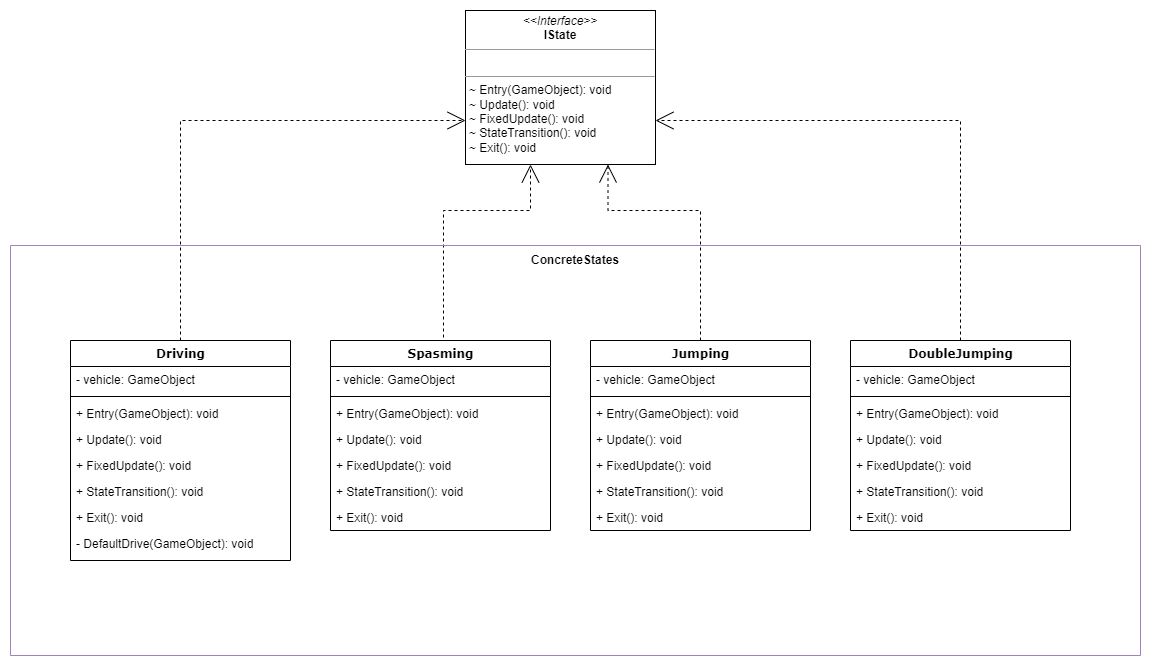

The diagram above was exported from draw.io. Its source (the exported page's mxGraphModel, read from the mxfile embedded in the PNG):
<mxGraphModel dx="2138" dy="513" grid="1" gridSize="10" guides="1" tooltips="1" connect="1" arrows="1" fold="1" page="1" pageScale="1" pageWidth="1100" pageHeight="850" background="none" math="0" shadow="0">
  <root>
    <mxCell id="0" />
    <mxCell id="1" parent="0" />
    <mxCell id="b94bc138ca980ef-13" style="edgeStyle=orthogonalEdgeStyle;rounded=0;html=1;dashed=1;labelBackgroundColor=none;startArrow=none;startFill=0;startSize=8;endArrow=open;endFill=0;endSize=16;fontFamily=Verdana;fontSize=12;" parent="1" source="235556782a83e6d0-1" target="b94bc138ca980ef-1" edge="1">
      <mxGeometry relative="1" as="geometry">
        <Array as="points">
          <mxPoint x="90" y="150" />
        </Array>
      </mxGeometry>
    </mxCell>
    <mxCell id="235556782a83e6d0-1" value="Driving" style="swimlane;html=1;fontStyle=1;align=center;verticalAlign=top;childLayout=stackLayout;horizontal=1;startSize=26;horizontalStack=0;resizeParent=1;resizeLast=0;collapsible=1;marginBottom=0;swimlaneFillColor=#ffffff;rounded=0;shadow=0;comic=0;labelBackgroundColor=none;strokeWidth=1;fillColor=none;fontFamily=Verdana;fontSize=12" parent="1" vertex="1">
      <mxGeometry x="-20" y="370" width="220" height="220" as="geometry" />
    </mxCell>
    <mxCell id="235556782a83e6d0-2" value="- vehicle: GameObject" style="text;html=1;strokeColor=none;fillColor=none;align=left;verticalAlign=top;spacingLeft=4;spacingRight=4;whiteSpace=wrap;overflow=hidden;rotatable=0;points=[[0,0.5],[1,0.5]];portConstraint=eastwest;" parent="235556782a83e6d0-1" vertex="1">
      <mxGeometry y="26" width="220" height="26" as="geometry" />
    </mxCell>
    <mxCell id="235556782a83e6d0-6" value="" style="line;html=1;strokeWidth=1;fillColor=none;align=left;verticalAlign=middle;spacingTop=-1;spacingLeft=3;spacingRight=3;rotatable=0;labelPosition=right;points=[];portConstraint=eastwest;" parent="235556782a83e6d0-1" vertex="1">
      <mxGeometry y="52" width="220" height="8" as="geometry" />
    </mxCell>
    <mxCell id="235556782a83e6d0-7" value="+ Entry(GameObject): void&lt;span style=&quot;white-space: pre&quot;&gt;&#09;&lt;/span&gt;" style="text;html=1;strokeColor=none;fillColor=none;align=left;verticalAlign=top;spacingLeft=4;spacingRight=4;whiteSpace=wrap;overflow=hidden;rotatable=0;points=[[0,0.5],[1,0.5]];portConstraint=eastwest;" parent="235556782a83e6d0-1" vertex="1">
      <mxGeometry y="60" width="220" height="26" as="geometry" />
    </mxCell>
    <mxCell id="VXosuup6Lu8Muojo7miT-12" value="+ Update(): void" style="text;html=1;strokeColor=none;fillColor=none;align=left;verticalAlign=top;spacingLeft=4;spacingRight=4;whiteSpace=wrap;overflow=hidden;rotatable=0;points=[[0,0.5],[1,0.5]];portConstraint=eastwest;" parent="235556782a83e6d0-1" vertex="1">
      <mxGeometry y="86" width="220" height="26" as="geometry" />
    </mxCell>
    <mxCell id="VXosuup6Lu8Muojo7miT-13" value="+ FixedUpdate(): void" style="text;html=1;strokeColor=none;fillColor=none;align=left;verticalAlign=top;spacingLeft=4;spacingRight=4;whiteSpace=wrap;overflow=hidden;rotatable=0;points=[[0,0.5],[1,0.5]];portConstraint=eastwest;" parent="235556782a83e6d0-1" vertex="1">
      <mxGeometry y="112" width="220" height="26" as="geometry" />
    </mxCell>
    <mxCell id="VXosuup6Lu8Muojo7miT-14" value="+ StateTransition(): void" style="text;html=1;strokeColor=none;fillColor=none;align=left;verticalAlign=top;spacingLeft=4;spacingRight=4;whiteSpace=wrap;overflow=hidden;rotatable=0;points=[[0,0.5],[1,0.5]];portConstraint=eastwest;" parent="235556782a83e6d0-1" vertex="1">
      <mxGeometry y="138" width="220" height="26" as="geometry" />
    </mxCell>
    <mxCell id="VXosuup6Lu8Muojo7miT-15" value="+ Exit(): void" style="text;html=1;strokeColor=none;fillColor=none;align=left;verticalAlign=top;spacingLeft=4;spacingRight=4;whiteSpace=wrap;overflow=hidden;rotatable=0;points=[[0,0.5],[1,0.5]];portConstraint=eastwest;" parent="235556782a83e6d0-1" vertex="1">
      <mxGeometry y="164" width="220" height="26" as="geometry" />
    </mxCell>
    <mxCell id="VXosuup6Lu8Muojo7miT-16" value="- DefaultDrive(GameObject): void" style="text;html=1;strokeColor=none;fillColor=none;align=left;verticalAlign=top;spacingLeft=4;spacingRight=4;whiteSpace=wrap;overflow=hidden;rotatable=0;points=[[0,0.5],[1,0.5]];portConstraint=eastwest;" parent="235556782a83e6d0-1" vertex="1">
      <mxGeometry y="190" width="220" height="26" as="geometry" />
    </mxCell>
    <mxCell id="b94bc138ca980ef-1" value="&lt;p style=&quot;margin: 0px ; margin-top: 4px ; text-align: center&quot;&gt;&lt;i&gt;&amp;lt;&amp;lt;Interface&amp;gt;&amp;gt;&lt;/i&gt;&lt;br&gt;&lt;b&gt;IState&lt;/b&gt;&lt;/p&gt;&lt;hr size=&quot;1&quot;&gt;&lt;p style=&quot;margin: 0px ; margin-left: 4px&quot;&gt;&lt;br&gt;&lt;/p&gt;&lt;hr size=&quot;1&quot;&gt;&lt;p style=&quot;margin: 0px ; margin-left: 4px&quot;&gt;~ Entry(GameObject): void&lt;/p&gt;&lt;p style=&quot;margin: 0px ; margin-left: 4px&quot;&gt;~ Update(): void&lt;/p&gt;&lt;p style=&quot;margin: 0px ; margin-left: 4px&quot;&gt;&lt;span&gt;~ FixedUpdate(): void&lt;/span&gt;&lt;/p&gt;&lt;p style=&quot;margin: 0px ; margin-left: 4px&quot;&gt;~ StateTransition(): void&lt;br&gt;&lt;/p&gt;&lt;p style=&quot;margin: 0px ; margin-left: 4px&quot;&gt;~ Exit(): void&lt;br&gt;&lt;/p&gt;" style="verticalAlign=top;align=left;overflow=fill;fontSize=12;fontFamily=Helvetica;html=1;rounded=0;shadow=0;comic=0;labelBackgroundColor=none;strokeWidth=1" parent="1" vertex="1">
      <mxGeometry x="375" y="40" width="190" height="154" as="geometry" />
    </mxCell>
    <mxCell id="VXosuup6Lu8Muojo7miT-17" value="Spasming" style="swimlane;html=1;fontStyle=1;align=center;verticalAlign=top;childLayout=stackLayout;horizontal=1;startSize=26;horizontalStack=0;resizeParent=1;resizeLast=0;collapsible=1;marginBottom=0;swimlaneFillColor=#ffffff;rounded=0;shadow=0;comic=0;labelBackgroundColor=none;strokeWidth=1;fillColor=none;fontFamily=Verdana;fontSize=12" parent="1" vertex="1">
      <mxGeometry x="240" y="370" width="220" height="190" as="geometry" />
    </mxCell>
    <mxCell id="VXosuup6Lu8Muojo7miT-18" value="- vehicle: GameObject" style="text;html=1;strokeColor=none;fillColor=none;align=left;verticalAlign=top;spacingLeft=4;spacingRight=4;whiteSpace=wrap;overflow=hidden;rotatable=0;points=[[0,0.5],[1,0.5]];portConstraint=eastwest;" parent="VXosuup6Lu8Muojo7miT-17" vertex="1">
      <mxGeometry y="26" width="220" height="26" as="geometry" />
    </mxCell>
    <mxCell id="VXosuup6Lu8Muojo7miT-19" value="" style="line;html=1;strokeWidth=1;fillColor=none;align=left;verticalAlign=middle;spacingTop=-1;spacingLeft=3;spacingRight=3;rotatable=0;labelPosition=right;points=[];portConstraint=eastwest;" parent="VXosuup6Lu8Muojo7miT-17" vertex="1">
      <mxGeometry y="52" width="220" height="8" as="geometry" />
    </mxCell>
    <mxCell id="VXosuup6Lu8Muojo7miT-20" value="+ Entry(GameObject): void&lt;span style=&quot;white-space: pre&quot;&gt;&#09;&lt;/span&gt;" style="text;html=1;strokeColor=none;fillColor=none;align=left;verticalAlign=top;spacingLeft=4;spacingRight=4;whiteSpace=wrap;overflow=hidden;rotatable=0;points=[[0,0.5],[1,0.5]];portConstraint=eastwest;" parent="VXosuup6Lu8Muojo7miT-17" vertex="1">
      <mxGeometry y="60" width="220" height="26" as="geometry" />
    </mxCell>
    <mxCell id="VXosuup6Lu8Muojo7miT-21" value="+ Update(): void" style="text;html=1;strokeColor=none;fillColor=none;align=left;verticalAlign=top;spacingLeft=4;spacingRight=4;whiteSpace=wrap;overflow=hidden;rotatable=0;points=[[0,0.5],[1,0.5]];portConstraint=eastwest;" parent="VXosuup6Lu8Muojo7miT-17" vertex="1">
      <mxGeometry y="86" width="220" height="26" as="geometry" />
    </mxCell>
    <mxCell id="VXosuup6Lu8Muojo7miT-22" value="+ FixedUpdate(): void" style="text;html=1;strokeColor=none;fillColor=none;align=left;verticalAlign=top;spacingLeft=4;spacingRight=4;whiteSpace=wrap;overflow=hidden;rotatable=0;points=[[0,0.5],[1,0.5]];portConstraint=eastwest;" parent="VXosuup6Lu8Muojo7miT-17" vertex="1">
      <mxGeometry y="112" width="220" height="26" as="geometry" />
    </mxCell>
    <mxCell id="VXosuup6Lu8Muojo7miT-23" value="+ StateTransition(): void" style="text;html=1;strokeColor=none;fillColor=none;align=left;verticalAlign=top;spacingLeft=4;spacingRight=4;whiteSpace=wrap;overflow=hidden;rotatable=0;points=[[0,0.5],[1,0.5]];portConstraint=eastwest;" parent="VXosuup6Lu8Muojo7miT-17" vertex="1">
      <mxGeometry y="138" width="220" height="26" as="geometry" />
    </mxCell>
    <mxCell id="VXosuup6Lu8Muojo7miT-24" value="+ Exit(): void" style="text;html=1;strokeColor=none;fillColor=none;align=left;verticalAlign=top;spacingLeft=4;spacingRight=4;whiteSpace=wrap;overflow=hidden;rotatable=0;points=[[0,0.5],[1,0.5]];portConstraint=eastwest;" parent="VXosuup6Lu8Muojo7miT-17" vertex="1">
      <mxGeometry y="164" width="220" height="26" as="geometry" />
    </mxCell>
    <mxCell id="VXosuup6Lu8Muojo7miT-26" value="Jumping" style="swimlane;html=1;fontStyle=1;align=center;verticalAlign=top;childLayout=stackLayout;horizontal=1;startSize=26;horizontalStack=0;resizeParent=1;resizeLast=0;collapsible=1;marginBottom=0;swimlaneFillColor=#ffffff;rounded=0;shadow=0;comic=0;labelBackgroundColor=none;strokeWidth=1;fillColor=none;fontFamily=Verdana;fontSize=12" parent="1" vertex="1">
      <mxGeometry x="500" y="370" width="220" height="190" as="geometry" />
    </mxCell>
    <mxCell id="VXosuup6Lu8Muojo7miT-27" value="- vehicle: GameObject" style="text;html=1;strokeColor=none;fillColor=none;align=left;verticalAlign=top;spacingLeft=4;spacingRight=4;whiteSpace=wrap;overflow=hidden;rotatable=0;points=[[0,0.5],[1,0.5]];portConstraint=eastwest;" parent="VXosuup6Lu8Muojo7miT-26" vertex="1">
      <mxGeometry y="26" width="220" height="26" as="geometry" />
    </mxCell>
    <mxCell id="VXosuup6Lu8Muojo7miT-28" value="" style="line;html=1;strokeWidth=1;fillColor=none;align=left;verticalAlign=middle;spacingTop=-1;spacingLeft=3;spacingRight=3;rotatable=0;labelPosition=right;points=[];portConstraint=eastwest;" parent="VXosuup6Lu8Muojo7miT-26" vertex="1">
      <mxGeometry y="52" width="220" height="8" as="geometry" />
    </mxCell>
    <mxCell id="VXosuup6Lu8Muojo7miT-29" value="+ Entry(GameObject): void&lt;span style=&quot;white-space: pre&quot;&gt;&#09;&lt;/span&gt;" style="text;html=1;strokeColor=none;fillColor=none;align=left;verticalAlign=top;spacingLeft=4;spacingRight=4;whiteSpace=wrap;overflow=hidden;rotatable=0;points=[[0,0.5],[1,0.5]];portConstraint=eastwest;" parent="VXosuup6Lu8Muojo7miT-26" vertex="1">
      <mxGeometry y="60" width="220" height="26" as="geometry" />
    </mxCell>
    <mxCell id="VXosuup6Lu8Muojo7miT-30" value="+ Update(): void" style="text;html=1;strokeColor=none;fillColor=none;align=left;verticalAlign=top;spacingLeft=4;spacingRight=4;whiteSpace=wrap;overflow=hidden;rotatable=0;points=[[0,0.5],[1,0.5]];portConstraint=eastwest;" parent="VXosuup6Lu8Muojo7miT-26" vertex="1">
      <mxGeometry y="86" width="220" height="26" as="geometry" />
    </mxCell>
    <mxCell id="VXosuup6Lu8Muojo7miT-31" value="+ FixedUpdate(): void" style="text;html=1;strokeColor=none;fillColor=none;align=left;verticalAlign=top;spacingLeft=4;spacingRight=4;whiteSpace=wrap;overflow=hidden;rotatable=0;points=[[0,0.5],[1,0.5]];portConstraint=eastwest;" parent="VXosuup6Lu8Muojo7miT-26" vertex="1">
      <mxGeometry y="112" width="220" height="26" as="geometry" />
    </mxCell>
    <mxCell id="VXosuup6Lu8Muojo7miT-32" value="+ StateTransition(): void" style="text;html=1;strokeColor=none;fillColor=none;align=left;verticalAlign=top;spacingLeft=4;spacingRight=4;whiteSpace=wrap;overflow=hidden;rotatable=0;points=[[0,0.5],[1,0.5]];portConstraint=eastwest;" parent="VXosuup6Lu8Muojo7miT-26" vertex="1">
      <mxGeometry y="138" width="220" height="26" as="geometry" />
    </mxCell>
    <mxCell id="VXosuup6Lu8Muojo7miT-33" value="+ Exit(): void" style="text;html=1;strokeColor=none;fillColor=none;align=left;verticalAlign=top;spacingLeft=4;spacingRight=4;whiteSpace=wrap;overflow=hidden;rotatable=0;points=[[0,0.5],[1,0.5]];portConstraint=eastwest;" parent="VXosuup6Lu8Muojo7miT-26" vertex="1">
      <mxGeometry y="164" width="220" height="26" as="geometry" />
    </mxCell>
    <mxCell id="VXosuup6Lu8Muojo7miT-36" style="edgeStyle=orthogonalEdgeStyle;rounded=0;html=1;dashed=1;labelBackgroundColor=none;startArrow=none;startFill=0;startSize=8;endArrow=open;endFill=0;endSize=16;fontFamily=Verdana;fontSize=12;entryX=0.75;entryY=1;entryDx=0;entryDy=0;exitX=0.5;exitY=0;exitDx=0;exitDy=0;" parent="1" source="VXosuup6Lu8Muojo7miT-26" target="b94bc138ca980ef-1" edge="1">
      <mxGeometry relative="1" as="geometry">
        <mxPoint x="611" y="250" as="sourcePoint" />
        <mxPoint x="701" y="150" as="targetPoint" />
        <Array as="points">
          <mxPoint x="610" y="240" />
          <mxPoint x="518" y="240" />
        </Array>
      </mxGeometry>
    </mxCell>
    <mxCell id="VXosuup6Lu8Muojo7miT-37" style="edgeStyle=orthogonalEdgeStyle;rounded=0;html=1;dashed=1;labelBackgroundColor=none;startArrow=none;startFill=0;startSize=8;endArrow=open;endFill=0;endSize=16;fontFamily=Verdana;fontSize=12;exitX=0.5;exitY=0;exitDx=0;exitDy=0;" parent="1" source="VXosuup6Lu8Muojo7miT-17" target="b94bc138ca980ef-1" edge="1">
      <mxGeometry relative="1" as="geometry">
        <mxPoint x="352.5" y="260" as="sourcePoint" />
        <mxPoint x="390" y="220" as="targetPoint" />
        <Array as="points">
          <mxPoint x="353" y="370" />
          <mxPoint x="353" y="240" />
          <mxPoint x="440" y="240" />
        </Array>
      </mxGeometry>
    </mxCell>
    <mxCell id="VXosuup6Lu8Muojo7miT-38" value="DoubleJumping" style="swimlane;html=1;fontStyle=1;align=center;verticalAlign=top;childLayout=stackLayout;horizontal=1;startSize=26;horizontalStack=0;resizeParent=1;resizeLast=0;collapsible=1;marginBottom=0;swimlaneFillColor=#ffffff;rounded=0;shadow=0;comic=0;labelBackgroundColor=none;strokeWidth=1;fillColor=none;fontFamily=Verdana;fontSize=12" parent="1" vertex="1">
      <mxGeometry x="760" y="370" width="220" height="190" as="geometry" />
    </mxCell>
    <mxCell id="VXosuup6Lu8Muojo7miT-39" value="- vehicle: GameObject" style="text;html=1;strokeColor=none;fillColor=none;align=left;verticalAlign=top;spacingLeft=4;spacingRight=4;whiteSpace=wrap;overflow=hidden;rotatable=0;points=[[0,0.5],[1,0.5]];portConstraint=eastwest;" parent="VXosuup6Lu8Muojo7miT-38" vertex="1">
      <mxGeometry y="26" width="220" height="26" as="geometry" />
    </mxCell>
    <mxCell id="VXosuup6Lu8Muojo7miT-40" value="" style="line;html=1;strokeWidth=1;fillColor=none;align=left;verticalAlign=middle;spacingTop=-1;spacingLeft=3;spacingRight=3;rotatable=0;labelPosition=right;points=[];portConstraint=eastwest;" parent="VXosuup6Lu8Muojo7miT-38" vertex="1">
      <mxGeometry y="52" width="220" height="8" as="geometry" />
    </mxCell>
    <mxCell id="VXosuup6Lu8Muojo7miT-41" value="+ Entry(GameObject): void&lt;span style=&quot;white-space: pre&quot;&gt;&#09;&lt;/span&gt;" style="text;html=1;strokeColor=none;fillColor=none;align=left;verticalAlign=top;spacingLeft=4;spacingRight=4;whiteSpace=wrap;overflow=hidden;rotatable=0;points=[[0,0.5],[1,0.5]];portConstraint=eastwest;" parent="VXosuup6Lu8Muojo7miT-38" vertex="1">
      <mxGeometry y="60" width="220" height="26" as="geometry" />
    </mxCell>
    <mxCell id="VXosuup6Lu8Muojo7miT-42" value="+ Update(): void" style="text;html=1;strokeColor=none;fillColor=none;align=left;verticalAlign=top;spacingLeft=4;spacingRight=4;whiteSpace=wrap;overflow=hidden;rotatable=0;points=[[0,0.5],[1,0.5]];portConstraint=eastwest;" parent="VXosuup6Lu8Muojo7miT-38" vertex="1">
      <mxGeometry y="86" width="220" height="26" as="geometry" />
    </mxCell>
    <mxCell id="VXosuup6Lu8Muojo7miT-43" value="+ FixedUpdate(): void" style="text;html=1;strokeColor=none;fillColor=none;align=left;verticalAlign=top;spacingLeft=4;spacingRight=4;whiteSpace=wrap;overflow=hidden;rotatable=0;points=[[0,0.5],[1,0.5]];portConstraint=eastwest;" parent="VXosuup6Lu8Muojo7miT-38" vertex="1">
      <mxGeometry y="112" width="220" height="26" as="geometry" />
    </mxCell>
    <mxCell id="VXosuup6Lu8Muojo7miT-44" value="+ StateTransition(): void" style="text;html=1;strokeColor=none;fillColor=none;align=left;verticalAlign=top;spacingLeft=4;spacingRight=4;whiteSpace=wrap;overflow=hidden;rotatable=0;points=[[0,0.5],[1,0.5]];portConstraint=eastwest;" parent="VXosuup6Lu8Muojo7miT-38" vertex="1">
      <mxGeometry y="138" width="220" height="26" as="geometry" />
    </mxCell>
    <mxCell id="VXosuup6Lu8Muojo7miT-45" value="+ Exit(): void" style="text;html=1;strokeColor=none;fillColor=none;align=left;verticalAlign=top;spacingLeft=4;spacingRight=4;whiteSpace=wrap;overflow=hidden;rotatable=0;points=[[0,0.5],[1,0.5]];portConstraint=eastwest;" parent="VXosuup6Lu8Muojo7miT-38" vertex="1">
      <mxGeometry y="164" width="220" height="26" as="geometry" />
    </mxCell>
    <mxCell id="VXosuup6Lu8Muojo7miT-46" style="edgeStyle=orthogonalEdgeStyle;rounded=0;html=1;dashed=1;labelBackgroundColor=none;startArrow=none;startFill=0;startSize=8;endArrow=open;endFill=0;endSize=16;fontFamily=Verdana;fontSize=12;exitX=0.5;exitY=0;exitDx=0;exitDy=0;" parent="1" source="VXosuup6Lu8Muojo7miT-38" edge="1">
      <mxGeometry relative="1" as="geometry">
        <Array as="points">
          <mxPoint x="870" y="150" />
          <mxPoint x="565" y="150" />
        </Array>
        <mxPoint x="100" y="270" as="sourcePoint" />
        <mxPoint x="565" y="150" as="targetPoint" />
      </mxGeometry>
    </mxCell>
    <mxCell id="VXosuup6Lu8Muojo7miT-47" value="&#10;&#10;ConcreteStates" style="swimlane;startSize=0;strokeColor=#A680B8;" parent="1" vertex="1">
      <mxGeometry x="-80" y="275" width="1130" height="410" as="geometry" />
    </mxCell>
  </root>
</mxGraphModel>